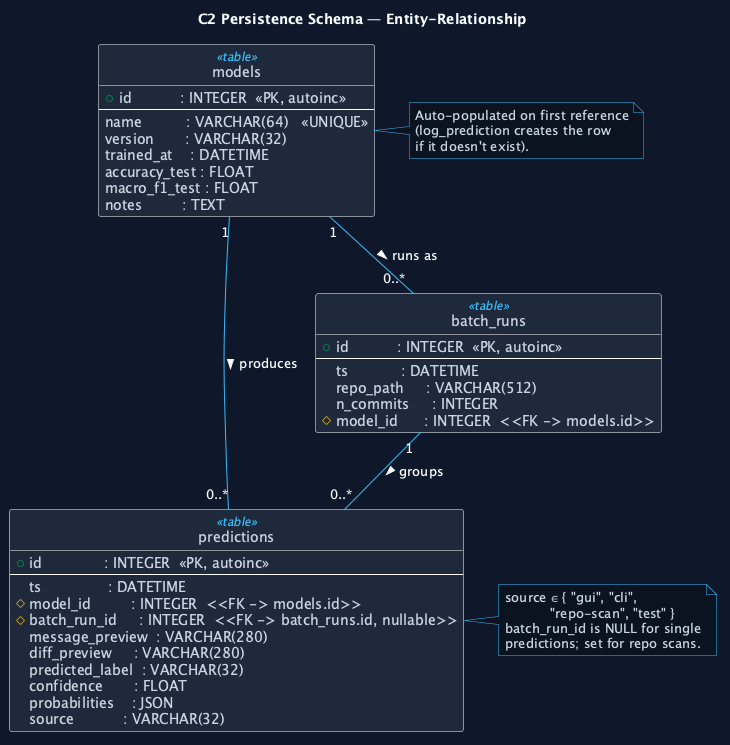

The diagram above was rendered by PlantUML. Its source (embedded in the PNG):
@startuml 02_er_diagram
' Figure 2 — Entity-Relationship Diagram
' Persistence layer:  models  predictions  batch_runs  (SQLite, single-file)

skinparam backgroundColor #0F172A
skinparam shadowing false
skinparam defaultFontName "Fira Sans"
skinparam defaultFontColor #F8FAFC

skinparam class {
  BorderColor rgba(148,163,184,0.30)
  BackgroundColor #1E293B
  ArrowColor #38BDF8
  FontColor #F8FAFC
  AttributeFontColor #CBD5E1
  AttributeFontName "Fira Code"
  StereotypeFontColor #38BDF8
}
skinparam stereotypeCBackgroundColor #38BDF8
skinparam noteFontColor #CBD5E1
skinparam noteFontName "Fira Code"
skinparam noteBackgroundColor #0B1220
skinparam noteBorderColor #38BDF8

hide circle
hide methods

title C2 Persistence Schema — Entity-Relationship

entity "models" as M <<table>> {
  + id           : INTEGER  <<PK, autoinc>>
  --
    name          : VARCHAR(64)   <<UNIQUE>>
    version       : VARCHAR(32)
    trained_at    : DATETIME
    accuracy_test : FLOAT
    macro_f1_test : FLOAT
    notes         : TEXT
}

entity "batch_runs" as B <<table>> {
  + id           : INTEGER  <<PK, autoinc>>
  --
    ts            : DATETIME
    repo_path     : VARCHAR(512)
    n_commits     : INTEGER
  # model_id      : INTEGER  <<FK -> models.id>>
}

entity "predictions" as P <<table>> {
  + id              : INTEGER  <<PK, autoinc>>
  --
    ts               : DATETIME
  # model_id         : INTEGER  <<FK -> models.id>>
  # batch_run_id     : INTEGER  <<FK -> batch_runs.id, nullable>>
    message_preview  : VARCHAR(280)
    diff_preview     : VARCHAR(280)
    predicted_label  : VARCHAR(32)
    confidence       : FLOAT
    probabilities    : JSON
    source           : VARCHAR(32)
}

M "1" -- "0..*" P : produces >
M "1" -- "0..*" B : runs as >
B "1" -- "0..*" P : groups >

note right of M
  Auto-populated on first reference
  (log_prediction creates the row
  if it doesn't exist).
end note

note right of P
  source ∈ { "gui", "cli",
             "repo-scan", "test" }
  batch_run_id is NULL for single
  predictions; set for repo scans.
end note

@enduml